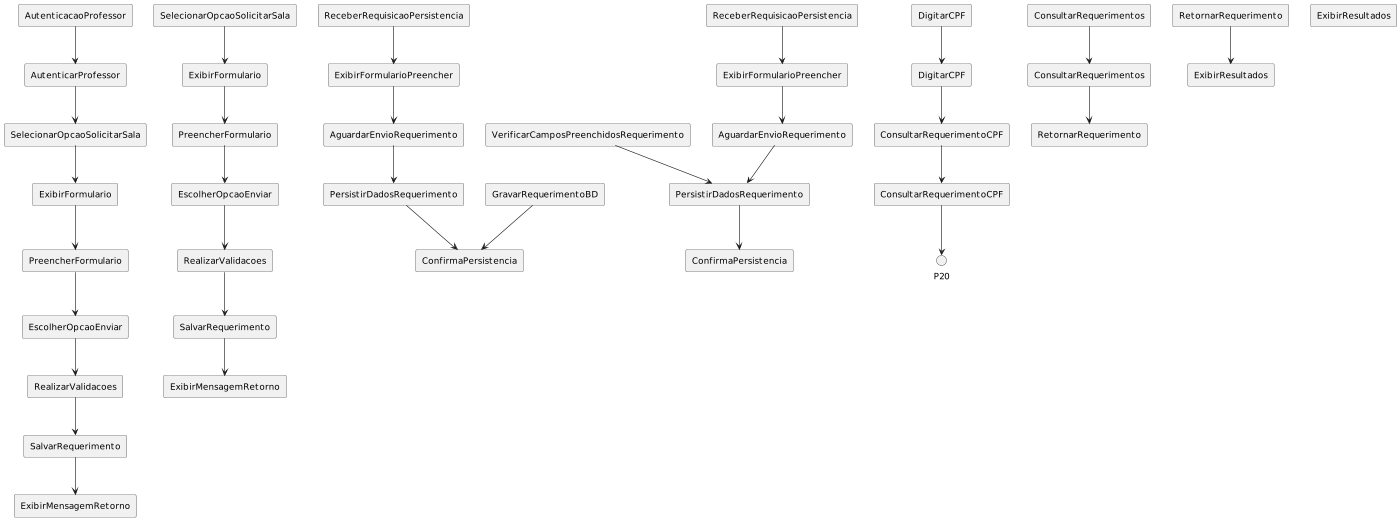

The diagram above was rendered by PlantUML. Its source (embedded in the PNG):
@startuml
skinparam monochrome true
scale 1400 width
' Lugares
rectangle "AutenticacaoProfessor" as P1
rectangle "SelecionarOpcaoSolicitarSala" as P2
rectangle "ExibirFormulario" as P3
rectangle "PreencherFormulario" as P4
rectangle "EscolherOpcaoEnviar" as P5
rectangle "RealizarValidacoes" as P6
rectangle "SalvarRequerimento" as P7
rectangle "ExibirMensagemRetorno" as P8
rectangle "ReceberRequisicaoPersistencia" as P9
rectangle "ExibirFormularioPreencher" as P10
rectangle "AguardarEnvioRequerimento" as P11
rectangle "PersistirDadosRequerimento" as P12
rectangle "ConfirmaPersistencia" as P13
rectangle "DigitarCPF" as P14
rectangle "ConsultarRequerimentos" as P15
rectangle "ExibirResultados" as P16
rectangle "ConsultarRequerimentoCPF" as P17
rectangle "RetornarRequerimento" as P18

' Transições
rectangle "AutenticarProfessor" as T1
rectangle "SelecionarOpcaoSolicitarSala" as T2
rectangle "ExibirFormulario" as T3
rectangle "PreencherFormulario" as T4
rectangle "EscolherOpcaoEnviar" as T5
rectangle "RealizarValidacoes" as T6
rectangle "SalvarRequerimento" as T7
rectangle "ExibirMensagemRetorno" as T8
rectangle "ReceberRequisicaoPersistencia" as T9
rectangle "ExibirFormularioPreencher" as T10
rectangle "AguardarEnvioRequerimento" as T11
rectangle "PersistirDadosRequerimento" as T12
rectangle "VerificarCamposPreenchidosRequerimento" as T13
rectangle "GravarRequerimentoBD" as T14
rectangle "ConfirmaPersistencia" as T15
rectangle "DigitarCPF" as T16
rectangle "ConsultarRequerimentos" as T17
rectangle "ExibirResultados" as T18
rectangle "ConsultarRequerimentoCPF" as T19
rectangle "RetornarRequerimento" as T20

' Arcos de entrada
P1 --> T1
P2 --> T3
P3 --> T4
P4 --> T5
P5 --> T6
P6 --> T7
P7 --> T8
P9 --> T10
P10 --> T11
P11 --> T12
P12 --> T15
P14 --> T16
P15 --> T17
P17 --> T19

' Arcos de saída
T1 --> P2
T2 --> P3
T3 --> P4
T4 --> P5
T5 --> P6
T6 --> P7
T7 --> P8
T9 --> P10
T10 --> P11
T11 --> P12
T12 --> P13
T13 --> P12
T14 --> P13
T16 --> P17
T17 --> P18
T19 --> P20
T20 --> P16
@enduml